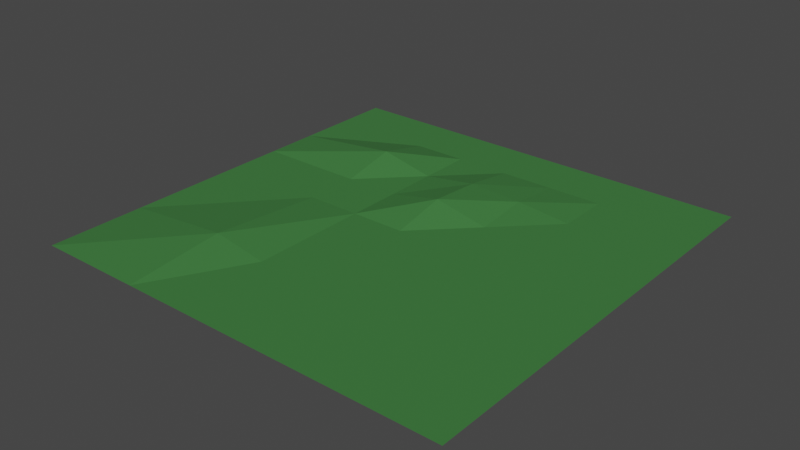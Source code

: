 # Source: World.blend  (saved by Blender 3.6.11; exported with 4.5.12 LTS)
import bpy
from mathutils import Matrix  # noqa: F401  (used for matrix-valued properties, if any)

bpy.ops.wm.read_factory_settings(use_empty=True)
scene = bpy.context.scene
scene.name = 'Scene'

# ---- collections
col_collection = bpy.data.collections.new('Collection'); scene.collection.children.link(col_collection)

# ---- materials (node trees are filled in below, after node groups)
mat_material_001 = bpy.data.materials.new('Material.001')
mat_material_001.use_transparent_shadow = False

# ---- material node trees
mat_material_001.use_nodes = True; mat_material_001.node_tree.nodes.clear()
_N = mat_material_001.node_tree.nodes; _L = mat_material_001.node_tree.links
n0 = _N.new('ShaderNodeBsdfPrincipled'); n0.name = 'Principled BSDF'; n0.location = (10, 300)
n0.distribution = 'GGX'
n0.subsurface_method = 'RANDOM_WALK_SKIN'
n0.inputs[0].default_value = (0.04854, 0.1902, 0.04758, 1.0)
n0.inputs[3].default_value = 1.45
n0.inputs[27].default_value = (0.0, 0.0, 0.0, 1.0)
n0.inputs[28].default_value = 1.0
n1 = _N.new('ShaderNodeOutputMaterial'); n1.name = 'Material Output'; n1.location = (300, 300)
_L.new(n0.outputs[0], n1.inputs[0])
n1.is_active_output = True

# ---- world
world_world = bpy.data.worlds.new('World'); scene.world = world_world
world_world.use_nodes = True; world_world.node_tree.nodes.clear()
_N = world_world.node_tree.nodes; _L = world_world.node_tree.links
n0 = _N.new('ShaderNodeOutputWorld'); n0.name = 'World Output'; n0.location = (300, 300)
n1 = _N.new('ShaderNodeBackground'); n1.name = 'Background'; n1.location = (10, 300)
n1.inputs[0].default_value = (0.05088, 0.05088, 0.05088, 1.0)
_L.new(n1.outputs[0], n0.inputs[0])
n0.is_active_output = True
world_world.color = (0.05088, 0.05088, 0.05088)
world_world.use_sun_shadow = False
world_world.sun_shadow_jitter_overblur = 0.0

# ---- meshes
me_plane = bpy.data.meshes.new('Plane')
me_plane.from_pydata([(-2.732, -2.715, 0.0), (2.732, -2.715, 0.0), (-2.732, 2.75, 0.0), (2.732, 2.75, 0.0), (-2.732, 0.01764, 0.0), (2.732, 0.01764, 0.0), (3.917e-09, -2.715, 0.0), (3.917e-09, 2.75, 0.0), (3.917e-09, 0.01764, 0.0), (-2.732, -1.488, 0.0), (2.732, -1.488, 0.0), (3.917e-09, -1.488, 0.0), (2.732, 1.384, 0.0), (-2.732, 1.384, 0.0), (3.917e-09, 1.384, 0.09765), (-1.366, 2.75, 0.0), (-1.366, 0.01764, 0.0), (-1.366, -2.715, 0.0), (-1.366, -1.488, 0.1194), (-1.366, 1.384, 0.1486), (1.366, -2.715, 0.0), (1.366, 2.75, 0.0), (1.366, 0.01764, 0.0), (1.366, -1.488, 0.0), (1.366, 1.384, 0.0), (2.732, 2.067, 0.0), (3.917e-09, 2.067, 0.0), (-2.732, 2.067, 0.0), (-1.366, 2.067, 0.0), (1.366, 2.067, 0.0), (-0.6831, -2.715, 0.0), (-0.6831, 2.75, 0.0), (-0.6831, 0.01764, 0.0), (-0.6831, -1.488, 0.0), (-0.6831, 1.384, 0.0), (-0.6831, 2.067, 0.0), (0.6831, 2.75, 0.0), (0.6831, 0.01764, 0.0), (0.6831, -1.488, 0.0), (0.6831, 1.384, 0.06802), (0.6831, -2.715, 0.0), (0.6831, 2.067, 0.0), (-2.732, 0.7007, 0.0), (2.732, 0.7007, 0.0), (3.917e-09, 0.7007, 0.1455), (-1.366, 0.7007, 0.0), (1.366, 0.7007, 0.0), (-0.6831, 0.7007, 0.0), (0.6831, 0.7007, 0.0)], [], [(29, 25, 3, 21), (23, 10, 5, 22), (33, 11, 8, 32), (35, 26, 7, 31), (30, 6, 11, 33), (20, 1, 10, 23), (47, 44, 14, 34), (46, 43, 12, 24), (42, 45, 19, 13), (0, 17, 18, 9), (27, 28, 15, 2), (9, 18, 16, 4), (48, 46, 24, 39), (40, 20, 23, 38), (38, 23, 22, 37), (41, 29, 21, 36), (39, 24, 29, 41), (13, 19, 28, 27), (34, 14, 26, 35), (24, 12, 25, 29), (19, 34, 35, 28), (45, 47, 34, 19), (17, 30, 33, 18), (28, 35, 31, 15), (18, 33, 32, 16), (14, 39, 41, 26), (26, 41, 36, 7), (11, 38, 37, 8), (6, 40, 38, 11), (44, 48, 39, 14), (8, 37, 48, 44), (16, 32, 47, 45), (37, 22, 46, 48), (4, 16, 45, 42), (22, 5, 43, 46), (32, 8, 44, 47)])
_uv = me_plane.uv_layers.new(name='UVMap')
_uv.uv.foreach_set('vector', [0.75, 0.875, 1.0, 0.875, 1.0, 1.0, 0.75, 1.0, 0.75, 0.2245, 1.0, 0.2245, 1.0, 0.5, 0.75, 0.5, 0.375, 0.2245, 0.5, 0.2245, 0.5, 0.5, 0.375, 0.5, 0.375, 0.875, 0.5, 0.875, 0.5, 1.0, 0.375, 1.0, 0.375, 0.0, 0.5, 0.0, 0.5, 0.2245, 0.375, 0.2245, 0.75, 0.0, 1.0, 0.0, 1.0, 0.2245, 0.75, 0.2245, 0.375, 0.625, 0.5, 0.625, 0.5, 0.75, 0.375, 0.75, 0.75, 0.625, 1.0, 0.625, 1.0, 0.75, 0.75, 0.75, 0.0, 0.625, 0.25, 0.625, 0.25, 0.75, 0.0, 0.75, 0.0, 0.0, 0.25, 0.0, 0.25, 0.2245, 0.0, 0.2245, 0.0, 0.875, 0.25, 0.875, 0.25, 1.0, 0.0, 1.0, 0.0, 0.2245, 0.25, 0.2245, 0.25, 0.5, 0.0, 0.5, 0.625, 0.625, 0.75, 0.625, 0.75, 0.75, 0.625, 0.75, 0.625, 0.0, 0.75, 0.0, 0.75, 0.2245, 0.625, 0.2245, 0.625, 0.2245, 0.75, 0.2245, 0.75, 0.5, 0.625, 0.5, 0.625, 0.875, 0.75, 0.875, 0.75, 1.0, 0.625, 1.0, 0.625, 0.75, 0.75, 0.75, 0.75, 0.875, 0.625, 0.875, 0.0, 0.75, 0.25, 0.75, 0.25, 0.875, 0.0, 0.875, 0.375, 0.75, 0.5, 0.75, 0.5, 0.875, 0.375, 0.875, 0.75, 0.75, 1.0, 0.75, 1.0, 0.875, 0.75, 0.875, 0.25, 0.75, 0.375, 0.75, 0.375, 0.875, 0.25, 0.875, 0.25, 0.625, 0.375, 0.625, 0.375, 0.75, 0.25, 0.75, 0.25, 0.0, 0.375, 0.0, 0.375, 0.2245, 0.25, 0.2245, 0.25, 0.875, 0.375, 0.875, 0.375, 1.0, 0.25, 1.0, 0.25, 0.2245, 0.375, 0.2245, 0.375, 0.5, 0.25, 0.5, 0.5, 0.75, 0.625, 0.75, 0.625, 0.875, 0.5, 0.875, 0.5, 0.875, 0.625, 0.875, 0.625, 1.0, 0.5, 1.0, 0.5, 0.2245, 0.625, 0.2245, 0.625, 0.5, 0.5, 0.5, 0.5, 0.0, 0.625, 0.0, 0.625, 0.2245, 0.5, 0.2245, 0.5, 0.625, 0.625, 0.625, 0.625, 0.75, 0.5, 0.75, 0.5, 0.5, 0.625, 0.5, 0.625, 0.625, 0.5, 0.625, 0.25, 0.5, 0.375, 0.5, 0.375, 0.625, 0.25, 0.625, 0.625, 0.5, 0.75, 0.5, 0.75, 0.625, 0.625, 0.625, 0.0, 0.5, 0.25, 0.5, 0.25, 0.625, 0.0, 0.625, 0.75, 0.5, 1.0, 0.5, 1.0, 0.625, 0.75, 0.625, 0.375, 0.5, 0.5, 0.5, 0.5, 0.625, 0.375, 0.625])
me_plane.materials.append(mat_material_001)
me_plane.update()

# ---- objects
ob_plane = bpy.data.objects.new('Plane', me_plane)

# ---- transforms, parenting, visibility, modifiers, constraints
ob_plane.location = (0.0, 0.0, 0.0)
ob_plane.scale = (33.41, 33.41, 33.41)

# ---- collection membership
col_collection.objects.link(ob_plane)

# ---- scene / render settings (as saved in the file)
scene.frame_start = 1; scene.frame_end = 250; scene.frame_set(1)
scene.render.engine = 'BLENDER_EEVEE_NEXT'
scene.cycles.sampling_pattern = 'TABULATED_SOBOL'
scene.view_settings.view_transform = 'Filmic'
bpy.context.view_layer.update()

# ---- added for rendering (the .blend has no active camera and no usable light): camera, sun
cam_auto = bpy.data.cameras.new('AutoCamera')
cam_auto.lens = 50.0
cam_auto.sensor_width = 36.0
cam_auto.clip_end = 4193.35
ob_auto_camera = bpy.data.objects.new('AutoCamera', cam_auto)
scene.collection.objects.link(ob_auto_camera)
ob_auto_camera.location = (238.938, -286.136, 193.633)
ob_auto_camera.rotation_euler = (1.09748, -7.21219e-08, 0.694738)
scene.camera = ob_auto_camera
light_auto_sun = bpy.data.lights.new('AutoSun', 'SUN')
light_auto_sun.energy = 3.0
light_auto_sun.angle = 0.0523599
ob_auto_sun = bpy.data.objects.new('AutoSun', light_auto_sun)
scene.collection.objects.link(ob_auto_sun)
ob_auto_sun.rotation_euler = (0.872665, 0.174533, 0.523599)
bpy.context.view_layer.update()
